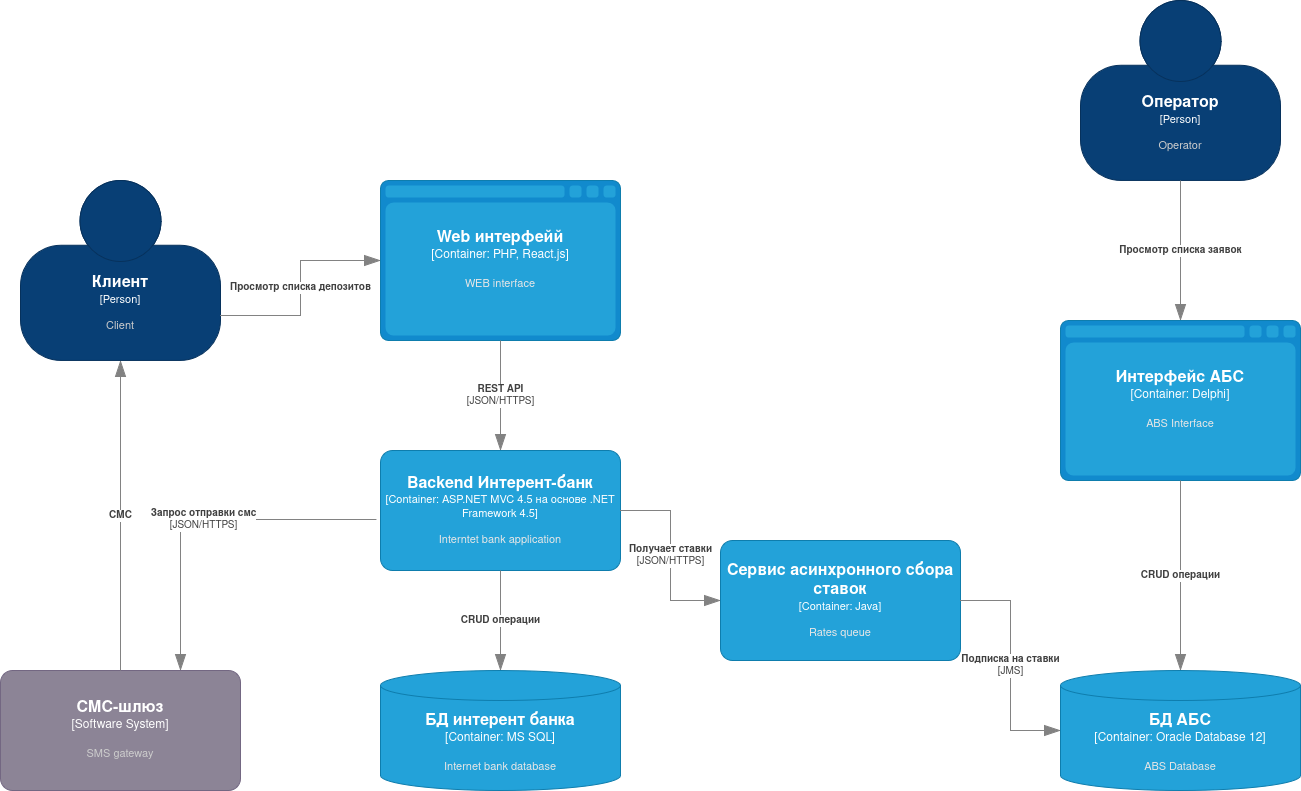

The diagram above was exported from draw.io. Its source (the exported page's mxGraphModel, read from the mxfile embedded in the PNG):
<mxGraphModel dx="2901" dy="2331" grid="1" gridSize="10" guides="1" tooltips="1" connect="1" arrows="1" fold="1" page="1" pageScale="1" pageWidth="827" pageHeight="1169" math="0" shadow="0">
  <root>
    <mxCell id="0" />
    <mxCell id="1" parent="0" />
    <object placeholders="1" c4Name="Клиент" c4Type="Person" c4Description="Client" label="&lt;font style=&quot;font-size: 16px&quot;&gt;&lt;b&gt;%c4Name%&lt;/b&gt;&lt;/font&gt;&lt;div&gt;[%c4Type%]&lt;/div&gt;&lt;br&gt;&lt;div&gt;&lt;font style=&quot;font-size: 11px&quot;&gt;&lt;font color=&quot;#cccccc&quot;&gt;%c4Description%&lt;/font&gt;&lt;/div&gt;" id="sZ7PwMeGSnANZIz2PrDy-1">
      <mxCell style="html=1;fontSize=11;dashed=0;whiteSpace=wrap;fillColor=#083F75;strokeColor=#06315C;fontColor=#ffffff;shape=mxgraph.c4.person2;align=center;metaEdit=1;points=[[0.5,0,0],[1,0.5,0],[1,0.75,0],[0.75,1,0],[0.5,1,0],[0.25,1,0],[0,0.75,0],[0,0.5,0]];resizable=0;" parent="1" vertex="1">
        <mxGeometry width="200" height="180" as="geometry" />
      </mxCell>
    </object>
    <object placeholders="1" c4Name="Web интерфейй" c4Type="Container" c4Technology="PHP, React.js" c4Description="WEB interface" label="&lt;font style=&quot;font-size: 16px&quot;&gt;&lt;b&gt;%c4Name%&lt;/b&gt;&lt;/font&gt;&lt;div&gt;[%c4Type%:&amp;nbsp;%c4Technology%]&lt;/div&gt;&lt;br&gt;&lt;div&gt;&lt;font style=&quot;font-size: 11px&quot;&gt;&lt;font color=&quot;#E6E6E6&quot;&gt;%c4Description%&lt;/font&gt;&lt;/div&gt;" id="sZ7PwMeGSnANZIz2PrDy-4">
      <mxCell style="shape=mxgraph.c4.webBrowserContainer2;whiteSpace=wrap;html=1;boundedLbl=1;rounded=0;labelBackgroundColor=none;strokeColor=#118ACD;fillColor=#23A2D9;strokeColor=#118ACD;strokeColor2=#0E7DAD;fontSize=12;fontColor=#ffffff;align=center;metaEdit=1;points=[[0.5,0,0],[1,0.25,0],[1,0.5,0],[1,0.75,0],[0.5,1,0],[0,0.75,0],[0,0.5,0],[0,0.25,0]];resizable=0;" parent="1" vertex="1">
        <mxGeometry x="360" width="240" height="160" as="geometry" />
      </mxCell>
    </object>
    <object placeholders="1" c4Name="Backend Интерент-банк" c4Type="Container" c4Technology="ASP.NET MVC 4.5 на основе .NET Framework 4.5" c4Description="Interntet bank application" label="&lt;font style=&quot;font-size: 16px&quot;&gt;&lt;b&gt;%c4Name%&lt;/b&gt;&lt;/font&gt;&lt;div&gt;[%c4Type%: %c4Technology%]&lt;/div&gt;&lt;br&gt;&lt;div&gt;&lt;font style=&quot;font-size: 11px&quot;&gt;&lt;font color=&quot;#E6E6E6&quot;&gt;%c4Description%&lt;/font&gt;&lt;/div&gt;" id="sZ7PwMeGSnANZIz2PrDy-5">
      <mxCell style="rounded=1;whiteSpace=wrap;html=1;fontSize=11;labelBackgroundColor=none;fillColor=#23A2D9;fontColor=#ffffff;align=center;arcSize=10;strokeColor=#0E7DAD;metaEdit=1;resizable=0;points=[[0.25,0,0],[0.5,0,0],[0.75,0,0],[1,0.25,0],[1,0.5,0],[1,0.75,0],[0.75,1,0],[0.5,1,0],[0.25,1,0],[0,0.75,0],[0,0.5,0],[0,0.25,0]];" parent="1" vertex="1">
        <mxGeometry x="360" y="270" width="240" height="120" as="geometry" />
      </mxCell>
    </object>
    <object placeholders="1" c4Name="БД интерент банка" c4Type="Container" c4Technology="MS SQL" c4Description="Internet bank database" label="&lt;font style=&quot;font-size: 16px&quot;&gt;&lt;b&gt;%c4Name%&lt;/b&gt;&lt;/font&gt;&lt;div&gt;[%c4Type%:&amp;nbsp;%c4Technology%]&lt;/div&gt;&lt;br&gt;&lt;div&gt;&lt;font style=&quot;font-size: 11px&quot;&gt;&lt;font color=&quot;#E6E6E6&quot;&gt;%c4Description%&lt;/font&gt;&lt;/div&gt;" id="sZ7PwMeGSnANZIz2PrDy-6">
      <mxCell style="shape=cylinder3;size=15;whiteSpace=wrap;html=1;boundedLbl=1;rounded=0;labelBackgroundColor=none;fillColor=#23A2D9;fontSize=12;fontColor=#ffffff;align=center;strokeColor=#0E7DAD;metaEdit=1;points=[[0.5,0,0],[1,0.25,0],[1,0.5,0],[1,0.75,0],[0.5,1,0],[0,0.75,0],[0,0.5,0],[0,0.25,0]];resizable=0;" parent="1" vertex="1">
        <mxGeometry x="360" y="490" width="240" height="120" as="geometry" />
      </mxCell>
    </object>
    <object placeholders="1" c4Name="БД АБС" c4Type="Container" c4Technology="Oracle Database 12" c4Description="ABS Database" label="&lt;font style=&quot;font-size: 16px&quot;&gt;&lt;b&gt;%c4Name%&lt;/b&gt;&lt;/font&gt;&lt;div&gt;[%c4Type%:&amp;nbsp;%c4Technology%]&lt;/div&gt;&lt;br&gt;&lt;div&gt;&lt;font style=&quot;font-size: 11px&quot;&gt;&lt;font color=&quot;#E6E6E6&quot;&gt;%c4Description%&lt;/font&gt;&lt;/div&gt;" id="sZ7PwMeGSnANZIz2PrDy-7">
      <mxCell style="shape=cylinder3;size=15;whiteSpace=wrap;html=1;boundedLbl=1;rounded=0;labelBackgroundColor=none;fillColor=#23A2D9;fontSize=12;fontColor=#ffffff;align=center;strokeColor=#0E7DAD;metaEdit=1;points=[[0.5,0,0],[1,0.25,0],[1,0.5,0],[1,0.75,0],[0.5,1,0],[0,0.75,0],[0,0.5,0],[0,0.25,0]];resizable=0;" parent="1" vertex="1">
        <mxGeometry x="1040" y="490" width="240" height="120" as="geometry" />
      </mxCell>
    </object>
    <object placeholders="1" c4Name="Интерфейс АБС" c4Type="Container" c4Technology="Delphi" c4Description="ABS Interface" label="&lt;font style=&quot;font-size: 16px&quot;&gt;&lt;b&gt;%c4Name%&lt;/b&gt;&lt;/font&gt;&lt;div&gt;[%c4Type%:&amp;nbsp;%c4Technology%]&lt;/div&gt;&lt;br&gt;&lt;div&gt;&lt;font style=&quot;font-size: 11px&quot;&gt;&lt;font color=&quot;#E6E6E6&quot;&gt;%c4Description%&lt;/font&gt;&lt;/div&gt;" id="sZ7PwMeGSnANZIz2PrDy-8">
      <mxCell style="shape=mxgraph.c4.webBrowserContainer2;whiteSpace=wrap;html=1;boundedLbl=1;rounded=0;labelBackgroundColor=none;strokeColor=#118ACD;fillColor=#23A2D9;strokeColor=#118ACD;strokeColor2=#0E7DAD;fontSize=12;fontColor=#ffffff;align=center;metaEdit=1;points=[[0.5,0,0],[1,0.25,0],[1,0.5,0],[1,0.75,0],[0.5,1,0],[0,0.75,0],[0,0.5,0],[0,0.25,0]];resizable=0;" parent="1" vertex="1">
        <mxGeometry x="1040" y="140" width="240" height="160" as="geometry" />
      </mxCell>
    </object>
    <object placeholders="1" c4Name="Оператор" c4Type="Person" c4Description="Operator" label="&lt;font style=&quot;font-size: 16px&quot;&gt;&lt;b&gt;%c4Name%&lt;/b&gt;&lt;/font&gt;&lt;div&gt;[%c4Type%]&lt;/div&gt;&lt;br&gt;&lt;div&gt;&lt;font style=&quot;font-size: 11px&quot;&gt;&lt;font color=&quot;#cccccc&quot;&gt;%c4Description%&lt;/font&gt;&lt;/div&gt;" id="sZ7PwMeGSnANZIz2PrDy-9">
      <mxCell style="html=1;fontSize=11;dashed=0;whiteSpace=wrap;fillColor=#083F75;strokeColor=#06315C;fontColor=#ffffff;shape=mxgraph.c4.person2;align=center;metaEdit=1;points=[[0.5,0,0],[1,0.5,0],[1,0.75,0],[0.75,1,0],[0.5,1,0],[0.25,1,0],[0,0.75,0],[0,0.5,0]];resizable=0;" parent="1" vertex="1">
        <mxGeometry x="1060" y="-180" width="200" height="180" as="geometry" />
      </mxCell>
    </object>
    <object placeholders="1" c4Name="СМС-шлюз" c4Type="Software System" c4Description="SMS gateway" label="&lt;font style=&quot;font-size: 16px&quot;&gt;&lt;b&gt;%c4Name%&lt;/b&gt;&lt;/font&gt;&lt;div&gt;[%c4Type%]&lt;/div&gt;&lt;br&gt;&lt;div&gt;&lt;font style=&quot;font-size: 11px&quot;&gt;&lt;font color=&quot;#cccccc&quot;&gt;%c4Description%&lt;/font&gt;&lt;/div&gt;" id="sZ7PwMeGSnANZIz2PrDy-11">
      <mxCell style="rounded=1;whiteSpace=wrap;html=1;labelBackgroundColor=none;fillColor=#8C8496;fontColor=#ffffff;align=center;arcSize=10;strokeColor=#736782;metaEdit=1;resizable=0;points=[[0.25,0,0],[0.5,0,0],[0.75,0,0],[1,0.25,0],[1,0.5,0],[1,0.75,0],[0.75,1,0],[0.5,1,0],[0.25,1,0],[0,0.75,0],[0,0.5,0],[0,0.25,0]];" parent="1" vertex="1">
        <mxGeometry x="-20" y="490" width="240" height="120" as="geometry" />
      </mxCell>
    </object>
    <object placeholders="1" c4Type="Relationship" c4Description="СМС" label="&lt;div style=&quot;text-align: left&quot;&gt;&lt;div style=&quot;text-align: center&quot;&gt;&lt;b&gt;%c4Description%&lt;/b&gt;&lt;/div&gt;" id="sZ7PwMeGSnANZIz2PrDy-12">
      <mxCell style="endArrow=blockThin;html=1;fontSize=10;fontColor=#404040;strokeWidth=1;endFill=1;strokeColor=#828282;elbow=vertical;metaEdit=1;endSize=14;startSize=14;jumpStyle=arc;jumpSize=16;rounded=0;edgeStyle=orthogonalEdgeStyle;exitX=0.5;exitY=0;exitDx=0;exitDy=0;exitPerimeter=0;entryX=0.5;entryY=1;entryDx=0;entryDy=0;entryPerimeter=0;" parent="1" source="sZ7PwMeGSnANZIz2PrDy-11" target="sZ7PwMeGSnANZIz2PrDy-1" edge="1">
        <mxGeometry width="240" relative="1" as="geometry">
          <mxPoint x="250" y="350" as="sourcePoint" />
          <mxPoint x="490" y="350" as="targetPoint" />
        </mxGeometry>
      </mxCell>
    </object>
    <object placeholders="1" c4Type="Relationship" c4Technology="JSON/HTTPS" c4Description="Запрос отправки смс" label="&lt;div style=&quot;text-align: left&quot;&gt;&lt;div style=&quot;text-align: center&quot;&gt;&lt;b&gt;%c4Description%&lt;/b&gt;&lt;/div&gt;&lt;div style=&quot;text-align: center&quot;&gt;[%c4Technology%]&lt;/div&gt;&lt;/div&gt;" id="sZ7PwMeGSnANZIz2PrDy-13">
      <mxCell style="endArrow=blockThin;html=1;fontSize=10;fontColor=#404040;strokeWidth=1;endFill=1;strokeColor=#828282;elbow=vertical;metaEdit=1;endSize=14;startSize=14;jumpStyle=arc;jumpSize=16;rounded=0;edgeStyle=orthogonalEdgeStyle;entryX=0.75;entryY=0;entryDx=0;entryDy=0;entryPerimeter=0;exitX=-0.017;exitY=0.575;exitDx=0;exitDy=0;exitPerimeter=0;" parent="1" source="sZ7PwMeGSnANZIz2PrDy-5" target="sZ7PwMeGSnANZIz2PrDy-11" edge="1">
        <mxGeometry width="240" relative="1" as="geometry">
          <mxPoint x="250" y="350" as="sourcePoint" />
          <mxPoint x="490" y="350" as="targetPoint" />
        </mxGeometry>
      </mxCell>
    </object>
    <object placeholders="1" c4Type="Relationship" c4Description="Просмотр списка депозитов" label="&lt;div style=&quot;text-align: left&quot;&gt;&lt;div style=&quot;text-align: center&quot;&gt;&lt;b&gt;%c4Description%&lt;/b&gt;&lt;/div&gt;" id="sZ7PwMeGSnANZIz2PrDy-14">
      <mxCell style="endArrow=blockThin;html=1;fontSize=10;fontColor=#404040;strokeWidth=1;endFill=1;strokeColor=#828282;elbow=vertical;metaEdit=1;endSize=14;startSize=14;jumpStyle=arc;jumpSize=16;rounded=0;edgeStyle=orthogonalEdgeStyle;exitX=1;exitY=0.75;exitDx=0;exitDy=0;exitPerimeter=0;entryX=0;entryY=0.5;entryDx=0;entryDy=0;entryPerimeter=0;" parent="1" source="sZ7PwMeGSnANZIz2PrDy-1" target="sZ7PwMeGSnANZIz2PrDy-4" edge="1">
        <mxGeometry width="240" relative="1" as="geometry">
          <mxPoint x="120" y="190" as="sourcePoint" />
          <mxPoint x="120" y="330" as="targetPoint" />
        </mxGeometry>
      </mxCell>
    </object>
    <object placeholders="1" c4Type="Relationship" c4Technology="JSON/HTTPS" c4Description="REST API" label="&lt;div style=&quot;text-align: left&quot;&gt;&lt;div style=&quot;text-align: center&quot;&gt;&lt;b&gt;%c4Description%&lt;/b&gt;&lt;/div&gt;&lt;div style=&quot;text-align: center&quot;&gt;[%c4Technology%]&lt;/div&gt;&lt;/div&gt;" id="sZ7PwMeGSnANZIz2PrDy-15">
      <mxCell style="endArrow=blockThin;html=1;fontSize=10;fontColor=#404040;strokeWidth=1;endFill=1;strokeColor=#828282;elbow=vertical;metaEdit=1;endSize=14;startSize=14;jumpStyle=arc;jumpSize=16;rounded=0;edgeStyle=orthogonalEdgeStyle;exitX=0.5;exitY=1;exitDx=0;exitDy=0;exitPerimeter=0;entryX=0.5;entryY=0;entryDx=0;entryDy=0;entryPerimeter=0;" parent="1" source="sZ7PwMeGSnANZIz2PrDy-4" target="sZ7PwMeGSnANZIz2PrDy-5" edge="1">
        <mxGeometry width="240" relative="1" as="geometry">
          <mxPoint x="240" y="390" as="sourcePoint" />
          <mxPoint x="540" y="260" as="targetPoint" />
        </mxGeometry>
      </mxCell>
    </object>
    <object placeholders="1" c4Type="Relationship" c4Description="CRUD операции" label="&lt;div style=&quot;text-align: left&quot;&gt;&lt;div style=&quot;text-align: center&quot;&gt;&lt;b&gt;%c4Description%&lt;/b&gt;&lt;/div&gt;" id="sZ7PwMeGSnANZIz2PrDy-16">
      <mxCell style="endArrow=blockThin;html=1;fontSize=10;fontColor=#404040;strokeWidth=1;endFill=1;strokeColor=#828282;elbow=vertical;metaEdit=1;endSize=14;startSize=14;jumpStyle=arc;jumpSize=16;rounded=0;edgeStyle=orthogonalEdgeStyle;exitX=0.5;exitY=1;exitDx=0;exitDy=0;exitPerimeter=0;entryX=0.5;entryY=0;entryDx=0;entryDy=0;entryPerimeter=0;" parent="1" source="sZ7PwMeGSnANZIz2PrDy-5" target="sZ7PwMeGSnANZIz2PrDy-6" edge="1">
        <mxGeometry width="240" relative="1" as="geometry">
          <mxPoint x="300" y="350" as="sourcePoint" />
          <mxPoint x="540" y="350" as="targetPoint" />
        </mxGeometry>
      </mxCell>
    </object>
    <object placeholders="1" c4Type="Relationship" c4Description="Просмотр списка заявок" label="&lt;div style=&quot;text-align: left&quot;&gt;&lt;div style=&quot;text-align: center&quot;&gt;&lt;b&gt;%c4Description%&lt;/b&gt;&lt;/div&gt;" id="sZ7PwMeGSnANZIz2PrDy-18">
      <mxCell style="endArrow=blockThin;html=1;fontSize=10;fontColor=#404040;strokeWidth=1;endFill=1;strokeColor=#828282;elbow=vertical;metaEdit=1;endSize=14;startSize=14;jumpStyle=arc;jumpSize=16;rounded=0;edgeStyle=orthogonalEdgeStyle;exitX=0.5;exitY=1;exitDx=0;exitDy=0;exitPerimeter=0;entryX=0.5;entryY=0;entryDx=0;entryDy=0;entryPerimeter=0;" parent="1" source="sZ7PwMeGSnANZIz2PrDy-9" target="sZ7PwMeGSnANZIz2PrDy-8" edge="1">
        <mxGeometry width="240" relative="1" as="geometry">
          <mxPoint x="823" y="190" as="sourcePoint" />
          <mxPoint x="823" y="330" as="targetPoint" />
        </mxGeometry>
      </mxCell>
    </object>
    <object placeholders="1" c4Type="Relationship" c4Description="CRUD операции" label="&lt;div style=&quot;text-align: left&quot;&gt;&lt;div style=&quot;text-align: center&quot;&gt;&lt;b&gt;%c4Description%&lt;/b&gt;&lt;/div&gt;" id="sZ7PwMeGSnANZIz2PrDy-19">
      <mxCell style="endArrow=blockThin;html=1;fontSize=10;fontColor=#404040;strokeWidth=1;endFill=1;strokeColor=#828282;elbow=vertical;metaEdit=1;endSize=14;startSize=14;jumpStyle=arc;jumpSize=16;rounded=0;edgeStyle=orthogonalEdgeStyle;exitX=0.5;exitY=1;exitDx=0;exitDy=0;exitPerimeter=0;entryX=0.5;entryY=0;entryDx=0;entryDy=0;entryPerimeter=0;" parent="1" source="sZ7PwMeGSnANZIz2PrDy-8" target="sZ7PwMeGSnANZIz2PrDy-7" edge="1">
        <mxGeometry width="240" relative="1" as="geometry">
          <mxPoint x="723" y="400" as="sourcePoint" />
          <mxPoint x="723" y="500" as="targetPoint" />
        </mxGeometry>
      </mxCell>
    </object>
    <object placeholders="1" c4Name="Сервис асинхронного сбора ставок" c4Type="Container" c4Technology="Java" c4Description="Rates queue" label="&lt;font style=&quot;font-size: 16px&quot;&gt;&lt;b&gt;%c4Name%&lt;/b&gt;&lt;/font&gt;&lt;div&gt;[%c4Type%: %c4Technology%]&lt;/div&gt;&lt;br&gt;&lt;div&gt;&lt;font style=&quot;font-size: 11px&quot;&gt;&lt;font color=&quot;#E6E6E6&quot;&gt;%c4Description%&lt;/font&gt;&lt;/div&gt;" id="VmKkHjipPFNiHrA9Dngf-4">
      <mxCell style="rounded=1;whiteSpace=wrap;html=1;fontSize=11;labelBackgroundColor=none;fillColor=#23A2D9;fontColor=#ffffff;align=center;arcSize=10;strokeColor=#0E7DAD;metaEdit=1;resizable=0;points=[[0.25,0,0],[0.5,0,0],[0.75,0,0],[1,0.25,0],[1,0.5,0],[1,0.75,0],[0.75,1,0],[0.5,1,0],[0.25,1,0],[0,0.75,0],[0,0.5,0],[0,0.25,0]];" vertex="1" parent="1">
        <mxGeometry x="700" y="360" width="240" height="120" as="geometry" />
      </mxCell>
    </object>
    <object placeholders="1" c4Type="Relationship" c4Technology="JSON/HTTPS" c4Description="Получает ставки" label="&lt;div style=&quot;text-align: left&quot;&gt;&lt;div style=&quot;text-align: center&quot;&gt;&lt;b&gt;%c4Description%&lt;/b&gt;&lt;/div&gt;&lt;div style=&quot;text-align: center&quot;&gt;[%c4Technology%]&lt;/div&gt;&lt;/div&gt;" id="VmKkHjipPFNiHrA9Dngf-5">
      <mxCell style="endArrow=blockThin;html=1;fontSize=10;fontColor=#404040;strokeWidth=1;endFill=1;strokeColor=#828282;elbow=vertical;metaEdit=1;endSize=14;startSize=14;jumpStyle=arc;jumpSize=16;rounded=0;edgeStyle=orthogonalEdgeStyle;entryX=0;entryY=0.5;entryDx=0;entryDy=0;entryPerimeter=0;exitX=1;exitY=0.5;exitDx=0;exitDy=0;exitPerimeter=0;" edge="1" parent="1" source="sZ7PwMeGSnANZIz2PrDy-5" target="VmKkHjipPFNiHrA9Dngf-4">
        <mxGeometry width="240" relative="1" as="geometry">
          <mxPoint x="510" y="360" as="sourcePoint" />
          <mxPoint x="750" y="360" as="targetPoint" />
          <mxPoint as="offset" />
        </mxGeometry>
      </mxCell>
    </object>
    <object placeholders="1" c4Type="Relationship" c4Technology="JMS" c4Description="Подписка на ставки" label="&lt;div style=&quot;text-align: left&quot;&gt;&lt;div style=&quot;text-align: center&quot;&gt;&lt;b&gt;%c4Description%&lt;/b&gt;&lt;/div&gt;&lt;div style=&quot;text-align: center&quot;&gt;[%c4Technology%]&lt;/div&gt;&lt;/div&gt;" id="VmKkHjipPFNiHrA9Dngf-6">
      <mxCell style="endArrow=blockThin;html=1;fontSize=10;fontColor=#404040;strokeWidth=1;endFill=1;strokeColor=#828282;elbow=vertical;metaEdit=1;endSize=14;startSize=14;jumpStyle=arc;jumpSize=16;rounded=0;edgeStyle=orthogonalEdgeStyle;entryX=0;entryY=0.5;entryDx=0;entryDy=0;entryPerimeter=0;exitX=1;exitY=0.5;exitDx=0;exitDy=0;exitPerimeter=0;" edge="1" parent="1" source="VmKkHjipPFNiHrA9Dngf-4" target="sZ7PwMeGSnANZIz2PrDy-7">
        <mxGeometry width="240" relative="1" as="geometry">
          <mxPoint x="510" y="360" as="sourcePoint" />
          <mxPoint x="750" y="360" as="targetPoint" />
        </mxGeometry>
      </mxCell>
    </object>
  </root>
</mxGraphModel>